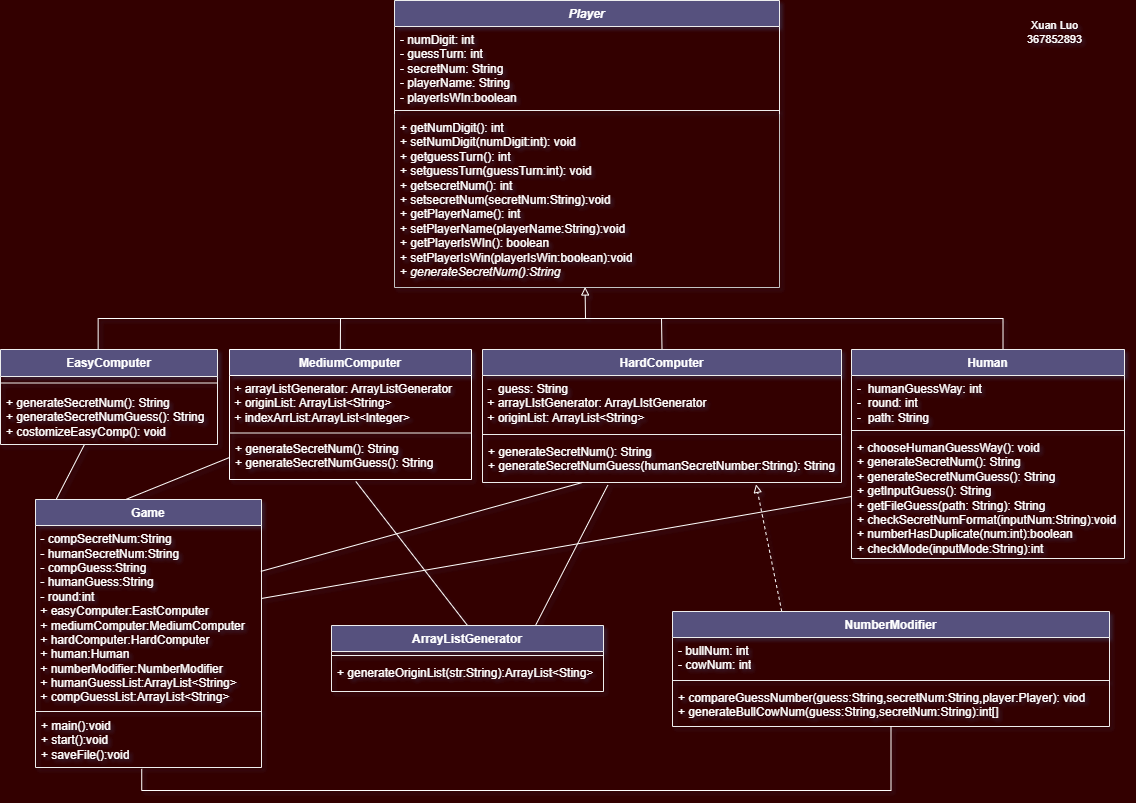

The diagram above was exported from draw.io. Its source (the exported page's mxGraphModel, read from the mxfile embedded in the PNG):
<mxGraphModel dx="244" dy="126" grid="0" gridSize="10" guides="1" tooltips="1" connect="1" arrows="1" fold="1" page="1" pageScale="1" pageWidth="1169" pageHeight="827" background="#330000" math="0" shadow="1">
  <root>
    <mxCell id="0" />
    <mxCell id="1" parent="0" />
    <mxCell id="I6gDg1iZ7jomZpUmxTZ0-11" style="rounded=0;orthogonalLoop=1;jettySize=auto;html=1;startArrow=block;startFill=0;endArrow=none;endFill=0;strokeColor=#FFFFFF;exitX=0.495;exitY=0.997;exitDx=0;exitDy=0;exitPerimeter=0;" parent="1" source="jvQLASFBuTPcp_fGFaMi-4" edge="1">
      <mxGeometry relative="1" as="geometry">
        <mxPoint x="609" y="335" as="targetPoint" />
        <mxPoint x="611" y="299" as="sourcePoint" />
      </mxGeometry>
    </mxCell>
    <mxCell id="jvQLASFBuTPcp_fGFaMi-1" value="&lt;i&gt;Player&lt;/i&gt;" style="swimlane;fontStyle=1;align=center;verticalAlign=top;childLayout=stackLayout;horizontal=1;startSize=26;horizontalStack=0;resizeParent=1;resizeParentMax=0;resizeLast=0;collapsible=1;marginBottom=0;whiteSpace=wrap;html=1;labelBackgroundColor=none;fillColor=#56517E;strokeColor=#EEEEEE;fontColor=#FFFFFF;" parent="1" vertex="1">
      <mxGeometry x="418" y="17" width="385" height="287" as="geometry" />
    </mxCell>
    <mxCell id="jvQLASFBuTPcp_fGFaMi-2" value="- numDigit: int&lt;br&gt;- guessTurn: int&lt;br&gt;- secretNum: String&lt;br&gt;- playerName: String&lt;br&gt;- playerIsWIn:boolean" style="text;strokeColor=none;fillColor=none;align=left;verticalAlign=top;spacingLeft=4;spacingRight=4;overflow=hidden;rotatable=0;points=[[0,0.5],[1,0.5]];portConstraint=eastwest;whiteSpace=wrap;html=1;labelBackgroundColor=none;fontColor=#FFFFFF;" parent="jvQLASFBuTPcp_fGFaMi-1" vertex="1">
      <mxGeometry y="26" width="385" height="80" as="geometry" />
    </mxCell>
    <mxCell id="jvQLASFBuTPcp_fGFaMi-3" value="" style="line;strokeWidth=1;fillColor=none;align=left;verticalAlign=middle;spacingTop=-1;spacingLeft=3;spacingRight=3;rotatable=0;labelPosition=right;points=[];portConstraint=eastwest;labelBackgroundColor=none;strokeColor=#EEEEEE;fontColor=#FFFFFF;" parent="jvQLASFBuTPcp_fGFaMi-1" vertex="1">
      <mxGeometry y="106" width="385" height="8" as="geometry" />
    </mxCell>
    <mxCell id="jvQLASFBuTPcp_fGFaMi-4" value="+ getNumDigit(): int&lt;br&gt;+ setNumDigit(numDigit:int): void&lt;br&gt;+ getguessTurn(): int&lt;br&gt;+ set&lt;span style=&quot;font-family: Helvetica;&quot;&gt;guessTurn(guessTurn:int):&amp;nbsp;&lt;/span&gt;&lt;span style=&quot;font-family: Helvetica;&quot;&gt;void&lt;br&gt;&lt;/span&gt;+ getsecretNum(): int&lt;br&gt;+ set&lt;span style=&quot;font-family: Helvetica;&quot;&gt;secretNum(secretNum:String)&lt;/span&gt;:void&lt;br&gt;&lt;span style=&quot;font-family: Helvetica;&quot;&gt;+ getPlayerName(): int&lt;/span&gt;&lt;br style=&quot;border-color: var(--border-color);&quot;&gt;&lt;span style=&quot;font-family: Helvetica;&quot;&gt;+ setPlayer&lt;/span&gt;&lt;span style=&quot;font-family: Helvetica; border-color: var(--border-color);&quot;&gt;Name(playerName:String)&lt;/span&gt;&lt;span style=&quot;font-family: Helvetica; border-color: var(--border-color);&quot;&gt;:void&lt;br&gt;+ getPlayerIsWIn(): boolean&lt;br style=&quot;border-color: var(--border-color);&quot;&gt;&lt;span style=&quot;font-family: Helvetica; border-color: var(--border-color);&quot;&gt;+ setPlayerIsWin&lt;/span&gt;&lt;span style=&quot;font-family: Helvetica; border-color: var(--border-color);&quot;&gt;(playerIsWin:boolean)&lt;/span&gt;&lt;span style=&quot;font-family: Helvetica; border-color: var(--border-color);&quot;&gt;:void&lt;/span&gt;&lt;br&gt;+ &lt;i&gt;generateSecretNum(&lt;span style=&quot;font-family: Helvetica; background-color: initial;&quot;&gt;):String&lt;/span&gt;&lt;br&gt;&lt;/i&gt;&lt;/span&gt;&lt;span style=&quot;font-family: Helvetica;&quot;&gt;&lt;br&gt;&lt;/span&gt;" style="text;strokeColor=default;fillColor=none;align=left;verticalAlign=top;spacingLeft=4;spacingRight=4;overflow=hidden;rotatable=0;points=[[0,0.5],[1,0.5]];portConstraint=eastwest;whiteSpace=wrap;html=1;labelBackgroundColor=none;fontColor=#FFFFFF;strokeWidth=0;" parent="jvQLASFBuTPcp_fGFaMi-1" vertex="1">
      <mxGeometry y="114" width="385" height="173" as="geometry" />
    </mxCell>
    <mxCell id="I6gDg1iZ7jomZpUmxTZ0-8" style="edgeStyle=elbowEdgeStyle;rounded=0;orthogonalLoop=1;jettySize=auto;html=1;strokeWidth=1;strokeColor=#ffffff;endArrow=none;endFill=0;exitX=0.45;exitY=0.001;exitDx=0;exitDy=0;exitPerimeter=0;entryX=0.555;entryY=0.002;entryDx=0;entryDy=0;entryPerimeter=0;" parent="1" source="jvQLASFBuTPcp_fGFaMi-6" target="jvQLASFBuTPcp_fGFaMi-10" edge="1">
      <mxGeometry relative="1" as="geometry">
        <mxPoint x="1053" y="389" as="targetPoint" />
        <mxPoint x="140" y="389" as="sourcePoint" />
        <Array as="points">
          <mxPoint x="585" y="335" />
          <mxPoint x="576" y="335" />
        </Array>
      </mxGeometry>
    </mxCell>
    <mxCell id="tiCYeI5foqjwl1Xq8X-3-20" style="rounded=0;orthogonalLoop=1;jettySize=auto;html=1;entryX=0.09;entryY=0.002;entryDx=0;entryDy=0;entryPerimeter=0;endArrow=none;endFill=0;strokeColor=#FFFFFF;" parent="1" source="jvQLASFBuTPcp_fGFaMi-6" target="3IPJz8jJyxjJa6qA7jy0-5" edge="1">
      <mxGeometry relative="1" as="geometry" />
    </mxCell>
    <mxCell id="jvQLASFBuTPcp_fGFaMi-6" value="EasyComputer" style="swimlane;fontStyle=1;align=center;verticalAlign=top;childLayout=stackLayout;horizontal=1;startSize=27;horizontalStack=0;resizeParent=1;resizeParentMax=0;resizeLast=0;collapsible=1;marginBottom=0;whiteSpace=wrap;html=1;labelBackgroundColor=none;fillColor=#56517E;strokeColor=#EEEEEE;fontColor=#FFFFFF;" parent="1" vertex="1">
      <mxGeometry x="24" y="366" width="217" height="95" as="geometry" />
    </mxCell>
    <mxCell id="jvQLASFBuTPcp_fGFaMi-8" value="" style="line;strokeWidth=1;fillColor=none;align=left;verticalAlign=middle;spacingTop=-1;spacingLeft=3;spacingRight=3;rotatable=0;labelPosition=right;points=[];portConstraint=eastwest;labelBackgroundColor=none;strokeColor=#EEEEEE;fontColor=#FFFFFF;" parent="jvQLASFBuTPcp_fGFaMi-6" vertex="1">
      <mxGeometry y="27" width="217" height="13" as="geometry" />
    </mxCell>
    <mxCell id="tiCYeI5foqjwl1Xq8X-3-2" value="+ generateSecretNum(): String&lt;br&gt;+ generateSecretNumGuess(): String&lt;br&gt;+ costomizeEasyComp(): void" style="text;strokeColor=none;fillColor=none;align=left;verticalAlign=top;spacingLeft=4;spacingRight=4;overflow=hidden;rotatable=0;points=[[0,0.5],[1,0.5]];portConstraint=eastwest;whiteSpace=wrap;html=1;labelBackgroundColor=none;fontColor=#FFFFFF;" parent="jvQLASFBuTPcp_fGFaMi-6" vertex="1">
      <mxGeometry y="40" width="217" height="55" as="geometry" />
    </mxCell>
    <mxCell id="jvQLASFBuTPcp_fGFaMi-10" value="Human" style="swimlane;fontStyle=1;align=center;verticalAlign=top;childLayout=stackLayout;horizontal=1;startSize=26;horizontalStack=0;resizeParent=1;resizeParentMax=0;resizeLast=0;collapsible=1;marginBottom=0;whiteSpace=wrap;html=1;labelBackgroundColor=none;fillColor=#56517E;strokeColor=#EEEEEE;fontColor=#FFFFFF;" parent="1" vertex="1">
      <mxGeometry x="875" y="366" width="273" height="209" as="geometry" />
    </mxCell>
    <mxCell id="tiCYeI5foqjwl1Xq8X-3-8" value="-&amp;nbsp; humanGuessWay: int&lt;br&gt;-&amp;nbsp; round: int&lt;br&gt;-&amp;nbsp; path: String&lt;br&gt;" style="text;strokeColor=none;fillColor=none;align=left;verticalAlign=top;spacingLeft=4;spacingRight=4;overflow=hidden;rotatable=0;points=[[0,0.5],[1,0.5]];portConstraint=eastwest;whiteSpace=wrap;html=1;labelBackgroundColor=none;fontColor=#FFFFFF;" parent="jvQLASFBuTPcp_fGFaMi-10" vertex="1">
      <mxGeometry y="26" width="273" height="51" as="geometry" />
    </mxCell>
    <mxCell id="jvQLASFBuTPcp_fGFaMi-12" value="" style="line;strokeWidth=1;fillColor=none;align=left;verticalAlign=middle;spacingTop=-1;spacingLeft=3;spacingRight=3;rotatable=0;labelPosition=right;points=[];portConstraint=eastwest;labelBackgroundColor=none;strokeColor=#EEEEEE;fontColor=#FFFFFF;" parent="jvQLASFBuTPcp_fGFaMi-10" vertex="1">
      <mxGeometry y="77" width="273" height="8" as="geometry" />
    </mxCell>
    <mxCell id="jvQLASFBuTPcp_fGFaMi-13" value="+ chooseHumanGuessWay(): void&lt;br&gt;+ generateSecretNum(): String&lt;br style=&quot;border-color: var(--border-color);&quot;&gt;&lt;span style=&quot;font-family: Helvetica; border-color: var(--border-color);&quot;&gt;+ generateSecretNumGuess(): String&lt;br&gt;&lt;/span&gt;+ getInputGuess(): String&lt;br&gt;+ getFileGuess(path: String): String&lt;br&gt;+ checkSecretNumFormat(inputNum:String):void&lt;br&gt;+ numberHasDuplicate(num:int):boolean&lt;br&gt;+ checkMode(inputMode:String):int" style="text;strokeColor=none;fillColor=none;align=left;verticalAlign=top;spacingLeft=4;spacingRight=4;overflow=hidden;rotatable=0;points=[[0,0.5],[1,0.5]];portConstraint=eastwest;whiteSpace=wrap;html=1;labelBackgroundColor=none;fontColor=#FFFFFF;" parent="jvQLASFBuTPcp_fGFaMi-10" vertex="1">
      <mxGeometry y="85" width="273" height="124" as="geometry" />
    </mxCell>
    <mxCell id="tiCYeI5foqjwl1Xq8X-3-17" style="rounded=0;orthogonalLoop=1;jettySize=auto;html=1;exitX=0.25;exitY=0;exitDx=0;exitDy=0;strokeColor=#FFFFFF;dashed=1;startArrow=none;startFill=0;endArrow=block;endFill=0;entryX=0.762;entryY=1.043;entryDx=0;entryDy=0;entryPerimeter=0;" parent="1" source="jvQLASFBuTPcp_fGFaMi-20" target="tiCYeI5foqjwl1Xq8X-3-5" edge="1">
      <mxGeometry relative="1" as="geometry">
        <mxPoint x="788.4000854492188" y="454.6000061035156" as="targetPoint" />
      </mxGeometry>
    </mxCell>
    <mxCell id="jvQLASFBuTPcp_fGFaMi-20" value="NumberModifier" style="swimlane;fontStyle=1;align=center;verticalAlign=top;childLayout=stackLayout;horizontal=1;startSize=26;horizontalStack=0;resizeParent=1;resizeParentMax=0;resizeLast=0;collapsible=1;marginBottom=0;whiteSpace=wrap;html=1;strokeColor=#EEEEEE;fontColor=#FFFFFF;fillColor=#56517E;" parent="1" vertex="1">
      <mxGeometry x="696" y="628" width="437" height="115" as="geometry" />
    </mxCell>
    <mxCell id="jvQLASFBuTPcp_fGFaMi-21" value="- bullNum: int&lt;br&gt;- cowNum: int" style="text;strokeColor=none;fillColor=none;align=left;verticalAlign=top;spacingLeft=4;spacingRight=4;overflow=hidden;rotatable=0;points=[[0,0.5],[1,0.5]];portConstraint=eastwest;whiteSpace=wrap;html=1;fontColor=#FFFFFF;" parent="jvQLASFBuTPcp_fGFaMi-20" vertex="1">
      <mxGeometry y="26" width="437" height="39" as="geometry" />
    </mxCell>
    <mxCell id="jvQLASFBuTPcp_fGFaMi-22" value="" style="line;strokeWidth=1;fillColor=none;align=left;verticalAlign=middle;spacingTop=-1;spacingLeft=3;spacingRight=3;rotatable=0;labelPosition=right;points=[];portConstraint=eastwest;strokeColor=inherit;fontColor=#FFFFFF;" parent="jvQLASFBuTPcp_fGFaMi-20" vertex="1">
      <mxGeometry y="65" width="437" height="8" as="geometry" />
    </mxCell>
    <mxCell id="jvQLASFBuTPcp_fGFaMi-23" value="+ compareGuessNumber(guess:String,secretNum:String,player:Player): viod&lt;br&gt;+ generateBullCowNum(guess:String,secretNum:String):int[]" style="text;strokeColor=none;fillColor=none;align=left;verticalAlign=top;spacingLeft=4;spacingRight=4;overflow=hidden;rotatable=0;points=[[0,0.5],[1,0.5]];portConstraint=eastwest;whiteSpace=wrap;html=1;fontColor=#FFFFFF;" parent="jvQLASFBuTPcp_fGFaMi-20" vertex="1">
      <mxGeometry y="73" width="437" height="42" as="geometry" />
    </mxCell>
    <mxCell id="I6gDg1iZ7jomZpUmxTZ0-9" style="rounded=0;orthogonalLoop=1;jettySize=auto;html=1;exitX=0.458;exitY=0;exitDx=0;exitDy=0;strokeColor=#FFFFFF;endArrow=none;endFill=0;exitPerimeter=0;" parent="1" source="I6gDg1iZ7jomZpUmxTZ0-1" edge="1">
      <mxGeometry relative="1" as="geometry">
        <mxPoint x="364" y="335" as="targetPoint" />
        <mxPoint x="492" y="397" as="sourcePoint" />
      </mxGeometry>
    </mxCell>
    <mxCell id="tiCYeI5foqjwl1Xq8X-3-21" style="rounded=0;orthogonalLoop=1;jettySize=auto;html=1;strokeColor=#FFFFFF;endArrow=none;endFill=0;exitX=0;exitY=0.5;exitDx=0;exitDy=0;entryX=0.402;entryY=-0.001;entryDx=0;entryDy=0;entryPerimeter=0;" parent="1" source="tiCYeI5foqjwl1Xq8X-3-3" target="3IPJz8jJyxjJa6qA7jy0-5" edge="1">
      <mxGeometry relative="1" as="geometry">
        <mxPoint x="220" y="510" as="targetPoint" />
      </mxGeometry>
    </mxCell>
    <mxCell id="I6gDg1iZ7jomZpUmxTZ0-1" value="MediumComputer" style="swimlane;fontStyle=1;align=center;verticalAlign=top;childLayout=stackLayout;horizontal=1;startSize=26;horizontalStack=0;resizeParent=1;resizeParentMax=0;resizeLast=0;collapsible=1;marginBottom=0;whiteSpace=wrap;html=1;labelBackgroundColor=none;fillColor=#56517E;strokeColor=#FFFFFF;fontColor=#FFFFFF;" parent="1" vertex="1">
      <mxGeometry x="253" y="366" width="242" height="130" as="geometry" />
    </mxCell>
    <mxCell id="tiCYeI5foqjwl1Xq8X-3-25" value="&lt;font color=&quot;#ffffff&quot;&gt;&amp;nbsp;+ arrayListGenerator: ArrayListGenerator&lt;br&gt;&amp;nbsp;+ originList: ArrayList&amp;lt;String&amp;gt;&lt;br&gt;&amp;nbsp;+ indexArrList:ArrayList&amp;lt;Integer&amp;gt;&amp;nbsp;&lt;/font&gt;" style="text;html=1;align=left;verticalAlign=middle;resizable=0;points=[];autosize=1;strokeColor=none;fillColor=none;" parent="I6gDg1iZ7jomZpUmxTZ0-1" vertex="1">
      <mxGeometry y="26" width="242" height="55" as="geometry" />
    </mxCell>
    <mxCell id="I6gDg1iZ7jomZpUmxTZ0-2" value="" style="line;strokeWidth=1;fillColor=none;align=left;verticalAlign=middle;spacingTop=-1;spacingLeft=3;spacingRight=3;rotatable=0;labelPosition=right;points=[];portConstraint=eastwest;labelBackgroundColor=none;strokeColor=#EEEEEE;fontColor=#FFFFFF;" parent="I6gDg1iZ7jomZpUmxTZ0-1" vertex="1">
      <mxGeometry y="81" width="242" height="5" as="geometry" />
    </mxCell>
    <mxCell id="tiCYeI5foqjwl1Xq8X-3-3" value="+ generateSecretNum(): String&lt;br&gt;+ generateSecretNumGuess(): String" style="text;strokeColor=none;fillColor=none;align=left;verticalAlign=top;spacingLeft=4;spacingRight=4;overflow=hidden;rotatable=0;points=[[0,0.5],[1,0.5]];portConstraint=eastwest;whiteSpace=wrap;html=1;labelBackgroundColor=none;fontColor=#FFFFFF;" parent="I6gDg1iZ7jomZpUmxTZ0-1" vertex="1">
      <mxGeometry y="86" width="242" height="44" as="geometry" />
    </mxCell>
    <mxCell id="I6gDg1iZ7jomZpUmxTZ0-10" style="rounded=0;orthogonalLoop=1;jettySize=auto;html=1;endArrow=none;endFill=0;strokeColor=#FFFFFF;exitX=0.5;exitY=0;exitDx=0;exitDy=0;" parent="1" source="I6gDg1iZ7jomZpUmxTZ0-4" edge="1">
      <mxGeometry relative="1" as="geometry">
        <mxPoint x="685" y="335" as="targetPoint" />
      </mxGeometry>
    </mxCell>
    <mxCell id="I6gDg1iZ7jomZpUmxTZ0-4" value="HardComputer" style="swimlane;fontStyle=1;align=center;verticalAlign=top;childLayout=stackLayout;horizontal=1;startSize=26;horizontalStack=0;resizeParent=1;resizeParentMax=0;resizeLast=0;collapsible=1;marginBottom=0;whiteSpace=wrap;html=1;labelBackgroundColor=none;fillColor=#56517E;strokeColor=#EEEEEE;fontColor=#FFFFFF;" parent="1" vertex="1">
      <mxGeometry x="506" y="366" width="359" height="133" as="geometry" />
    </mxCell>
    <mxCell id="tiCYeI5foqjwl1Xq8X-3-24" value="&lt;font color=&quot;#ffffff&quot;&gt;&amp;nbsp;-&amp;nbsp; guess: String&amp;nbsp;&lt;br&gt;&amp;nbsp;+ arrayLIstGenerator: ArrayLIstGenerator&lt;br&gt;&amp;nbsp;+ originList: ArrayList&amp;lt;String&amp;gt;&lt;br&gt;&lt;/font&gt;" style="text;html=1;align=left;verticalAlign=middle;resizable=0;points=[];autosize=1;strokeColor=none;fillColor=none;" parent="I6gDg1iZ7jomZpUmxTZ0-4" vertex="1">
      <mxGeometry y="26" width="359" height="55" as="geometry" />
    </mxCell>
    <mxCell id="I6gDg1iZ7jomZpUmxTZ0-5" value="" style="line;strokeWidth=1;fillColor=none;align=left;verticalAlign=middle;spacingTop=-1;spacingLeft=3;spacingRight=3;rotatable=0;labelPosition=right;points=[];portConstraint=eastwest;labelBackgroundColor=none;strokeColor=#EEEEEE;fontColor=#FFFFFF;" parent="I6gDg1iZ7jomZpUmxTZ0-4" vertex="1">
      <mxGeometry y="81" width="359" height="8" as="geometry" />
    </mxCell>
    <mxCell id="tiCYeI5foqjwl1Xq8X-3-5" value="+ generateSecretNum(): String&lt;br&gt;+ generateSecretNumGuess(humanSecretNumber:String): String" style="text;strokeColor=none;fillColor=none;align=left;verticalAlign=top;spacingLeft=4;spacingRight=4;overflow=hidden;rotatable=0;points=[[0,0.5],[1,0.5]];portConstraint=eastwest;whiteSpace=wrap;html=1;labelBackgroundColor=none;fontColor=#FFFFFF;" parent="I6gDg1iZ7jomZpUmxTZ0-4" vertex="1">
      <mxGeometry y="89" width="359" height="44" as="geometry" />
    </mxCell>
    <mxCell id="tiCYeI5foqjwl1Xq8X-3-18" style="rounded=0;orthogonalLoop=1;jettySize=auto;html=1;exitX=0.5;exitY=0;exitDx=0;exitDy=0;entryX=0.522;entryY=1.045;entryDx=0;entryDy=0;entryPerimeter=0;strokeColor=#FFFFFF;endArrow=none;endFill=0;" parent="1" source="I6gDg1iZ7jomZpUmxTZ0-228" target="tiCYeI5foqjwl1Xq8X-3-3" edge="1">
      <mxGeometry relative="1" as="geometry" />
    </mxCell>
    <mxCell id="tiCYeI5foqjwl1Xq8X-3-19" style="rounded=0;orthogonalLoop=1;jettySize=auto;html=1;exitX=0.75;exitY=0;exitDx=0;exitDy=0;entryX=0.349;entryY=1.061;entryDx=0;entryDy=0;entryPerimeter=0;strokeColor=#FFFFFF;endArrow=none;endFill=0;" parent="1" source="I6gDg1iZ7jomZpUmxTZ0-228" target="tiCYeI5foqjwl1Xq8X-3-5" edge="1">
      <mxGeometry relative="1" as="geometry" />
    </mxCell>
    <mxCell id="I6gDg1iZ7jomZpUmxTZ0-228" value="ArrayListGenerator" style="swimlane;fontStyle=1;align=center;verticalAlign=top;childLayout=stackLayout;horizontal=1;startSize=26;horizontalStack=0;resizeParent=1;resizeParentMax=0;resizeLast=0;collapsible=1;marginBottom=0;whiteSpace=wrap;html=1;strokeColor=#EEEEEE;fontColor=#FFFFFF;fillColor=#56517E;" parent="1" vertex="1">
      <mxGeometry x="355" y="642" width="272" height="66" as="geometry" />
    </mxCell>
    <mxCell id="I6gDg1iZ7jomZpUmxTZ0-230" value="" style="line;strokeWidth=1;fillColor=none;align=left;verticalAlign=middle;spacingTop=-1;spacingLeft=3;spacingRight=3;rotatable=0;labelPosition=right;points=[];portConstraint=eastwest;strokeColor=inherit;fontColor=#FFFFFF;" parent="I6gDg1iZ7jomZpUmxTZ0-228" vertex="1">
      <mxGeometry y="26" width="272" height="8" as="geometry" />
    </mxCell>
    <mxCell id="I6gDg1iZ7jomZpUmxTZ0-231" value="+&amp;nbsp;generateOriginList(str:String):ArrayList&amp;lt;Sting&amp;gt;" style="text;strokeColor=none;fillColor=none;align=left;verticalAlign=top;spacingLeft=4;spacingRight=4;overflow=hidden;rotatable=0;points=[[0,0.5],[1,0.5]];portConstraint=eastwest;whiteSpace=wrap;html=1;fontColor=#FFFFFF;" parent="I6gDg1iZ7jomZpUmxTZ0-228" vertex="1">
      <mxGeometry y="34" width="272" height="32" as="geometry" />
    </mxCell>
    <mxCell id="3IPJz8jJyxjJa6qA7jy0-12" style="rounded=0;orthogonalLoop=1;jettySize=auto;html=1;strokeColor=#FFFFFF;endArrow=none;endFill=0;exitX=0.47;exitY=1.025;exitDx=0;exitDy=0;exitPerimeter=0;edgeStyle=elbowEdgeStyle;startArrow=none;startFill=0;" parent="1" source="3IPJz8jJyxjJa6qA7jy0-8" target="jvQLASFBuTPcp_fGFaMi-23" edge="1">
      <mxGeometry relative="1" as="geometry">
        <Array as="points">
          <mxPoint x="555" y="807" />
          <mxPoint x="917" y="815" />
          <mxPoint x="715" y="811" />
          <mxPoint x="498" y="799" />
        </Array>
        <mxPoint x="236" y="796" as="sourcePoint" />
      </mxGeometry>
    </mxCell>
    <mxCell id="3IPJz8jJyxjJa6qA7jy0-5" value="Game" style="swimlane;fontStyle=1;align=center;verticalAlign=top;childLayout=stackLayout;horizontal=1;startSize=26;horizontalStack=0;resizeParent=1;resizeParentMax=0;resizeLast=0;collapsible=1;marginBottom=0;whiteSpace=wrap;html=1;strokeColor=#EEEEEE;fontColor=#FFFFFF;fillColor=#56517E;" parent="1" vertex="1">
      <mxGeometry x="59" y="516" width="226" height="268" as="geometry" />
    </mxCell>
    <mxCell id="tiCYeI5foqjwl1Xq8X-3-16" value="&lt;font color=&quot;#ffffff&quot;&gt;&amp;nbsp;- compSecretNum:String&lt;br&gt;&amp;nbsp;- humanSecretNum:String&lt;br&gt;&amp;nbsp;- compGuess:String&lt;br&gt;&amp;nbsp;- humanGuess:String&lt;br&gt;&amp;nbsp;- round:int&lt;br&gt;&amp;nbsp;+ easyComputer:EastComputer&lt;br&gt;&amp;nbsp;+ mediumComputer:MediumComputer&lt;br&gt;&amp;nbsp;+ hardComputer:HardComputer&lt;br&gt;&amp;nbsp;+ human:Human&lt;br&gt;&amp;nbsp;+ numberModifier:NumberModifier&lt;br&gt;&amp;nbsp;+ humanGuessList:ArrayList&amp;lt;String&amp;gt;&lt;br&gt;&amp;nbsp;+ compGuessList:ArrayList&amp;lt;String&amp;gt;&lt;br&gt;&lt;/font&gt;" style="text;html=1;align=left;verticalAlign=middle;resizable=0;points=[];autosize=1;strokeColor=none;fillColor=none;" parent="3IPJz8jJyxjJa6qA7jy0-5" vertex="1">
      <mxGeometry y="26" width="226" height="185" as="geometry" />
    </mxCell>
    <mxCell id="3IPJz8jJyxjJa6qA7jy0-7" value="" style="line;strokeWidth=1;fillColor=none;align=left;verticalAlign=middle;spacingTop=-1;spacingLeft=3;spacingRight=3;rotatable=0;labelPosition=right;points=[];portConstraint=eastwest;strokeColor=inherit;fontColor=#FFFFFF;" parent="3IPJz8jJyxjJa6qA7jy0-5" vertex="1">
      <mxGeometry y="211" width="226" height="2" as="geometry" />
    </mxCell>
    <mxCell id="3IPJz8jJyxjJa6qA7jy0-8" value="+ main():void&lt;br&gt;+ start():void&lt;br&gt;+ saveFile():void" style="text;strokeColor=none;fillColor=none;align=left;verticalAlign=top;spacingLeft=4;spacingRight=4;overflow=hidden;rotatable=0;points=[[0,0.5],[1,0.5]];portConstraint=eastwest;whiteSpace=wrap;html=1;fontColor=#FFFFFF;" parent="3IPJz8jJyxjJa6qA7jy0-5" vertex="1">
      <mxGeometry y="213" width="226" height="55" as="geometry" />
    </mxCell>
    <mxCell id="tiCYeI5foqjwl1Xq8X-3-22" style="rounded=0;orthogonalLoop=1;jettySize=auto;html=1;strokeColor=#FFFFFF;endArrow=none;endFill=0;entryX=0.997;entryY=0.248;entryDx=0;entryDy=0;entryPerimeter=0;" parent="1" source="tiCYeI5foqjwl1Xq8X-3-5" target="tiCYeI5foqjwl1Xq8X-3-16" edge="1">
      <mxGeometry relative="1" as="geometry">
        <mxPoint x="306" y="583" as="targetPoint" />
      </mxGeometry>
    </mxCell>
    <mxCell id="tiCYeI5foqjwl1Xq8X-3-23" style="rounded=0;orthogonalLoop=1;jettySize=auto;html=1;exitX=0;exitY=0.5;exitDx=0;exitDy=0;strokeColor=#FFFFFF;endArrow=none;endFill=0;" parent="1" source="jvQLASFBuTPcp_fGFaMi-13" target="tiCYeI5foqjwl1Xq8X-3-16" edge="1">
      <mxGeometry relative="1" as="geometry" />
    </mxCell>
    <mxCell id="tiCYeI5foqjwl1Xq8X-3-26" value="&lt;font style=&quot;font-size: 11px;&quot; color=&quot;#ffffff&quot;&gt;Xuan Luo&lt;br style=&quot;font-size: 11px;&quot;&gt;367852893&lt;br style=&quot;font-size: 11px;&quot;&gt;&lt;/font&gt;" style="text;html=1;align=center;verticalAlign=middle;resizable=0;points=[];autosize=1;strokeColor=none;fillColor=none;fontSize=11;" parent="1" vertex="1">
      <mxGeometry x="1041" y="30" width="73" height="38" as="geometry" />
    </mxCell>
  </root>
</mxGraphModel>